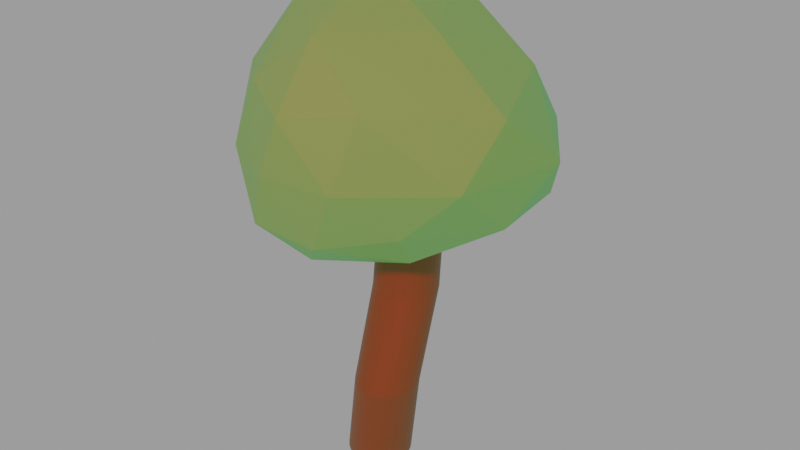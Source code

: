 # Source: Tree.blend  (saved by Blender 4.2.66; exported with 4.5.12 LTS)
import bpy
from mathutils import Matrix  # noqa: F401  (used for matrix-valued properties, if any)

bpy.ops.wm.read_factory_settings(use_empty=True)
scene = bpy.context.scene
scene.name = 'Scene'

# ---- collections
col_collection = bpy.data.collections.new('Collection'); scene.collection.children.link(col_collection)

# ---- materials (node trees are filled in below, after node groups)
mat_material_001 = bpy.data.materials.new('Material.001')
mat_material_001.use_transparent_shadow = False
mat_material_002 = bpy.data.materials.new('Material.002')
mat_material_002.use_transparent_shadow = False

# ---- material node trees
mat_material_001.use_nodes = True; mat_material_001.node_tree.nodes.clear()
_N = mat_material_001.node_tree.nodes; _L = mat_material_001.node_tree.links
n0 = _N.new('ShaderNodeBsdfPrincipled'); n0.name = 'Principled BSDF'; n0.location = (10, 300)
n0.distribution = 'GGX'
n0.subsurface_method = 'BURLEY'
n0.inputs[0].default_value = (0.2174, 0.8, 0.1766, 1.0)
n0.inputs[3].default_value = 1.45
n0.inputs[27].default_value = (0.0, 0.0, 0.0, 1.0)
n0.inputs[28].default_value = 1.0
n1 = _N.new('ShaderNodeOutputMaterial'); n1.name = 'Material Output'; n1.location = (300, 300)
_L.new(n0.outputs[0], n1.inputs[0])
n1.is_active_output = True
mat_material_002.use_nodes = True; mat_material_002.node_tree.nodes.clear()
_N = mat_material_002.node_tree.nodes; _L = mat_material_002.node_tree.links
n0 = _N.new('ShaderNodeBsdfPrincipled'); n0.name = 'Principled BSDF'; n0.location = (10, 300)
n0.distribution = 'GGX'
n0.subsurface_method = 'BURLEY'
n0.inputs[0].default_value = (0.2203, 0.1124, 0.01748, 1.0)
n0.inputs[3].default_value = 1.45
n0.inputs[27].default_value = (0.0, 0.0, 0.0, 1.0)
n0.inputs[28].default_value = 1.0
n1 = _N.new('ShaderNodeOutputMaterial'); n1.name = 'Material Output'; n1.location = (300, 300)
_L.new(n0.outputs[0], n1.inputs[0])
n1.is_active_output = True

# ---- world
world_world = bpy.data.worlds.new('World'); scene.world = world_world
world_world.use_nodes = True; world_world.node_tree.nodes.clear()
_N = world_world.node_tree.nodes; _L = world_world.node_tree.links
n0 = _N.new('ShaderNodeOutputWorld'); n0.name = 'World Output'; n0.location = (300, 300)
n1 = _N.new('ShaderNodeBackground'); n1.name = 'Background'; n1.location = (10, 300)
n1.inputs[0].default_value = (0.3264, 0.3264, 0.3264, 1.0)
_L.new(n1.outputs[0], n0.inputs[0])
n0.is_active_output = True
world_world.color = (0.05088, 0.05088, 0.05088)
world_world.use_sun_shadow = False
world_world.sun_shadow_jitter_overblur = 0.0

# ---- lights
light_point = bpy.data.lights.new('Point', 'POINT')
light_point.color = (1.0, 0.001994, 0.06881)
light_point.transmission_factor = 0.0
light_point.energy = 1000.0
light_point.shadow_soft_size = 0.25
light_point.shadow_maximum_resolution = 0.006
light_point.use_absolute_resolution = True

# ---- meshes
me_icosphere = bpy.data.meshes.new('Icosphere')
me_icosphere.from_pydata([(0.2042, -0.1204, -0.7366), (0.6352, -0.6581, -0.3408), (-0.295, -0.9907, -0.3938), (-0.8876, -0.005941, -0.4137), (-0.2453, 0.9141, -0.4156), (0.9217, 0.5723, -0.3743), (0.07557, -1.118, 0.4475), (-0.7302, -0.5257, 0.4912), (-0.7236, 0.5404, 0.6042), (0.2989, 0.8916, 0.4877), (1.108, -0.2673, 0.4472), (-0.04079, -0.07491, 1.144), (-0.06677, -0.7259, -0.6884), (0.5195, -0.4237, -0.6359), (0.1893, -0.9654, -0.4316), (0.9634, -0.02026, -0.4066), (0.6447, 0.3055, -0.6572), (-0.4171, -0.103, -0.6951), (-0.6713, -0.605, -0.4771), (-0.01337, 0.5121, -0.6887), (-0.6713, 0.5432, -0.4935), (0.4027, 0.8772, -0.4575), (0.9957, -0.5429, 0.0215), (1.165, 0.2615, 0.02071), (-0.12, -1.097, 0.02704), (0.4077, -1.05, 0.02504), (-0.9511, -0.3054, 0.02089), (-0.6042, -0.8354, 0.02046), (-0.5878, 0.8549, 0.04343), (-0.9511, 0.3333, 0.04411), (0.7128, 0.9299, 0.0129), (0.03502, 1.06, 0.01827), (0.5439, -0.9225, 0.5257), (-0.3564, -0.8744, 0.5294), (-0.8506, 0.002945, 0.663), (-0.2629, 0.8278, 0.663), (0.809, 0.4569, 0.5329), (0.02117, -0.7338, 0.8577), (0.5599, -0.2338, 0.8713), (-0.4476, -0.325, 0.9835), (-0.4253, 0.3096, 1.099), (0.1578, 0.4866, 0.9893), (-0.1061, -0.001883, -2.444), (-0.07273, 0.3447, -0.6537), (-0.06607, 0.02158, -2.444), (-0.0341, 0.3671, -0.6537), (-0.02119, 0.03685, -2.444), (0.009631, 0.38, -0.6537), (0.02628, 0.04326, -2.444), (0.05526, 0.3834, -0.6537), (0.07543, 0.03928, -2.444), (0.1015, 0.3776, -0.6537), (0.1238, 0.02584, -2.444), (0.1467, 0.3629, -0.6537), (0.1688, 0.004194, -2.444), (0.1888, 0.3397, -0.6537), (0.2087, -0.02484, -2.444), (0.2265, 0.309, -0.6537), (0.2417, -0.06024, -2.444), (0.2585, 0.2722, -0.6537), (0.2662, -0.1011, -2.444), (0.2832, 0.2304, -0.6537), (0.2812, -0.1467, -2.444), (0.3002, 0.1856, -0.6537), (0.2863, -0.1951, -2.444), (0.3085, 0.1394, -0.6537), (0.2815, -0.2442, -2.444), (0.308, 0.09361, -0.6537), (0.2677, -0.2914, -2.444), (0.2987, 0.04997, -0.6537), (0.2461, -0.3345, -2.444), (0.281, 0.01025, -0.6537), (0.2178, -0.3718, -2.444), (0.2554, -0.02431, -0.6537), (0.1838, -0.4018, -2.444), (0.2228, -0.05367, -0.6537), (0.1452, -0.4234, -2.444), (0.183, -0.07706, -0.6537), (0.1034, -0.4358, -2.444), (0.1361, -0.09404, -0.6537), (0.06036, -0.4389, -2.444), (0.08714, -0.1016, -0.6537), (0.01738, -0.4322, -2.444), (0.03815, -0.0993, -0.6537), (-0.02405, -0.4162, -2.444), (-0.008581, -0.08696, -0.6537), (-0.06612, -0.3944, -2.444), (-0.05112, -0.06498, -0.6537), (-0.1053, -0.3659, -2.444), (-0.08829, -0.03451, -0.6537), (-0.1384, -0.3312, -2.444), (-0.1191, 0.002938, -0.6537), (-0.1646, -0.2912, -2.444), (-0.1427, 0.0457, -0.6537), (-0.1826, -0.2473, -2.444), (-0.1582, 0.09209, -0.6537), (-0.192, -0.2013, -2.444), (-0.1652, 0.1403, -0.6537), (-0.1924, -0.1552, -2.444), (-0.1632, 0.1884, -0.6537), (-0.1834, -0.1105, -2.444), (-0.1525, 0.2345, -0.6537), (-0.1656, -0.069, -2.444), (-0.1333, 0.2769, -0.6537), (-0.1397, -0.03236, -2.444), (-0.1063, 0.3142, -0.6537), (-0.04542, 0.2609, -1.153), (-0.004638, 0.2827, -1.153), (0.03957, 0.2954, -1.153), (0.08636, 0.2987, -1.153), (0.1335, 0.2926, -1.153), (0.1792, 0.2773, -1.153), (0.2221, 0.2538, -1.153), (0.26, 0.2225, -1.153), (0.2926, 0.1854, -1.153), (0.3172, 0.143, -1.153), (0.3342, 0.09798, -1.153), (0.342, 0.05128, -1.153), (0.3409, 0.005246, -1.153), (0.3308, -0.03867, -1.153), (0.3122, -0.0789, -1.153), (0.2862, -0.1135, -1.153), (0.2535, -0.1416, -1.153), (0.2153, -0.1623, -1.153), (0.1704, -0.1775, -1.153), (0.1174, -0.1891, -1.153), (0.06345, -0.1915, -1.153), (0.0161, -0.1804, -1.153), (-0.0256, -0.1582, -1.153), (-0.06242, -0.1274, -1.153), (-0.0934, -0.08965, -1.153), (-0.1174, -0.04633, -1.153), (-0.1331, 0.001008, -1.153), (-0.1402, 0.05034, -1.153), (-0.1383, 0.09987, -1.153), (-0.1271, 0.148, -1.153), (-0.1078, 0.1922, -1.153), (-0.08038, 0.2311, -1.153), (0.01852, 0.01339, -1.81), (0.06632, 0.02776, -1.81), (0.116, 0.03302, -1.81), (0.1656, 0.02887, -1.81), (0.2131, 0.01547, -1.81), (0.2568, -0.006613, -1.81), (0.2949, -0.03655, -1.81), (0.3261, -0.0731, -1.81), (0.3495, -0.115, -1.81), (0.3641, -0.1608, -1.81), (0.3696, -0.2087, -1.81), (0.3657, -0.2569, -1.81), (0.3526, -0.3035, -1.81), (0.3309, -0.3467, -1.81), (0.3013, -0.3848, -1.81), (0.2658, -0.4159, -1.81), (0.2256, -0.4388, -1.81), (0.1828, -0.4522, -1.81), (0.1386, -0.456, -1.81), (0.09478, -0.45, -1.81), (0.05295, -0.4344, -1.81), (0.01462, -0.4099, -1.81), (-0.0186, -0.3773, -1.81), (-0.05271, -0.3431, -1.81), (-0.08049, -0.3041, -1.81), (-0.09999, -0.2609, -1.81), (-0.1105, -0.2152, -1.81), (-0.1115, -0.1686, -1.81), (-0.103, -0.1232, -1.81), (-0.0853, -0.08046, -1.81), (-0.05889, -0.04212, -1.81), (-0.02468, -0.009478, -1.81)], [], [(0, 13, 12), (1, 13, 15), (0, 12, 17), (0, 17, 19), (0, 19, 16), (1, 15, 22), (2, 14, 24), (3, 18, 26), (4, 20, 28), (5, 21, 30), (1, 22, 25), (2, 24, 27), (3, 26, 29), (4, 28, 31), (5, 30, 23), (6, 32, 37), (7, 33, 39), (8, 34, 40), (9, 35, 41), (10, 36, 38), (38, 41, 11), (38, 36, 41), (36, 9, 41), (41, 40, 11), (41, 35, 40), (35, 8, 40), (40, 39, 11), (40, 34, 39), (34, 7, 39), (39, 37, 11), (39, 33, 37), (33, 6, 37), (37, 38, 11), (37, 32, 38), (32, 10, 38), (23, 36, 10), (23, 30, 36), (30, 9, 36), (31, 35, 9), (31, 28, 35), (28, 8, 35), (29, 34, 8), (29, 26, 34), (26, 7, 34), (27, 33, 7), (27, 24, 33), (24, 6, 33), (25, 32, 6), (25, 22, 32), (22, 10, 32), (30, 31, 9), (30, 21, 31), (21, 4, 31), (28, 29, 8), (28, 20, 29), (20, 3, 29), (26, 27, 7), (26, 18, 27), (18, 2, 27), (24, 25, 6), (24, 14, 25), (14, 1, 25), (22, 23, 10), (22, 15, 23), (15, 5, 23), (16, 21, 5), (16, 19, 21), (19, 4, 21), (19, 20, 4), (19, 17, 20), (17, 3, 20), (17, 18, 3), (17, 12, 18), (12, 2, 18), (15, 16, 5), (15, 13, 16), (13, 0, 16), (12, 14, 2), (12, 13, 14), (13, 1, 14), (106, 43, 45, 107), (107, 45, 47, 108), (108, 47, 49, 109), (109, 49, 51, 110), (110, 51, 53, 111), (111, 53, 55, 112), (112, 55, 57, 113), (113, 57, 59, 114), (114, 59, 61, 115), (115, 61, 63, 116), (116, 63, 65, 117), (117, 65, 67, 118), (118, 67, 69, 119), (119, 69, 71, 120), (120, 71, 73, 121), (121, 73, 75, 122), (122, 75, 77, 123), (123, 77, 79, 124), (124, 79, 81, 125), (125, 81, 83, 126), (126, 83, 85, 127), (127, 85, 87, 128), (128, 87, 89, 129), (129, 89, 91, 130), (130, 91, 93, 131), (131, 93, 95, 132), (132, 95, 97, 133), (133, 97, 99, 134), (134, 99, 101, 135), (135, 101, 103, 136), (45, 43, 105, 103, 101, 99, 97, 95, 93, 91, 89, 87, 85, 83, 81, 79, 77, 75, 73, 71, 69, 67, 65, 63, 61, 59, 57, 55, 53, 51, 49, 47), (136, 103, 105, 137), (137, 105, 43, 106), (42, 44, 46, 48, 50, 52, 54, 56, 58, 60, 62, 64, 66, 68, 70, 72, 74, 76, 78, 80, 82, 84, 86, 88, 90, 92, 94, 96, 98, 100, 102, 104), (168, 137, 106, 169), (167, 136, 137, 168), (166, 135, 136, 167), (165, 134, 135, 166), (164, 133, 134, 165), (163, 132, 133, 164), (162, 131, 132, 163), (161, 130, 131, 162), (160, 129, 130, 161), (159, 128, 129, 160), (158, 127, 128, 159), (157, 126, 127, 158), (156, 125, 126, 157), (155, 124, 125, 156), (154, 123, 124, 155), (153, 122, 123, 154), (152, 121, 122, 153), (151, 120, 121, 152), (150, 119, 120, 151), (149, 118, 119, 150), (148, 117, 118, 149), (147, 116, 117, 148), (146, 115, 116, 147), (145, 114, 115, 146), (144, 113, 114, 145), (143, 112, 113, 144), (142, 111, 112, 143), (141, 110, 111, 142), (140, 109, 110, 141), (139, 108, 109, 140), (138, 107, 108, 139), (169, 106, 107, 138), (42, 169, 138, 44), (44, 138, 139, 46), (46, 139, 140, 48), (48, 140, 141, 50), (50, 141, 142, 52), (52, 142, 143, 54), (54, 143, 144, 56), (56, 144, 145, 58), (58, 145, 146, 60), (60, 146, 147, 62), (62, 147, 148, 64), (64, 148, 149, 66), (66, 149, 150, 68), (68, 150, 151, 70), (70, 151, 152, 72), (72, 152, 153, 74), (74, 153, 154, 76), (76, 154, 155, 78), (78, 155, 156, 80), (80, 156, 157, 82), (82, 157, 158, 84), (84, 158, 159, 86), (86, 159, 160, 88), (88, 160, 161, 90), (90, 161, 162, 92), (92, 162, 163, 94), (94, 163, 164, 96), (96, 164, 165, 98), (98, 165, 166, 100), (100, 166, 167, 102), (102, 167, 168, 104), (104, 168, 169, 42)])
me_icosphere.polygons.foreach_set('material_index', [0, 0, 0, 0, 0, 0, 0, 0, 0, 0, 0, 0, 0, 0, 0, 0, 0, 0, 0, 0, 0, 0, 0, 0, 0, 0, 0, 0, 0, 0, 0, 0, 0, 0, 0, 0, 0, 0, 0, 0, 0, 0, 0, 0, 0, 0, 0, 0, 0, 0, 0, 0, 0, 0, 0, 0, 0, 0, 0, 0, 0, 0, 0, 0, 0, 0, 0, 0, 0, 0, 0, 0, 0, 0, 0, 0, 0, 0, 0, 0, 1, 1, 1, 1, 1, 1, 1, 1, 1, 1, 1, 1, 1, 1, 1, 1, 1, 1, 1, 1, 1, 1, 1, 1, 1, 1, 1, 1, 1, 1, 1, 1, 1, 1, 1, 1, 1, 1, 1, 1, 1, 1, 1, 1, 1, 1, 1, 1, 1, 1, 1, 1, 1, 1, 1, 1, 1, 1, 1, 1, 1, 1, 1, 1, 1, 1, 1, 1, 1, 1, 1, 1, 1, 1, 1, 1, 1, 1, 1, 1, 1, 1, 1, 1, 1, 1, 1, 1, 1, 1, 1, 1, 1, 1, 1, 1, 1, 1])
_uv = me_icosphere.uv_layers.new(name='UVMap')
_uv.uv.foreach_set('vector', [0.8182, 0.0, 0.7727, 0.07873, 0.8636, 0.07873, 0.7273, 0.1575, 0.6818, 0.07873, 0.6364, 0.1575, 0.09091, 0.0, 0.04545, 0.07873, 0.1364, 0.07873, 0.2727, 0.0, 0.2273, 0.07873, 0.3182, 0.07873, 0.4545, 0.0, 0.4091, 0.07873, 0.5, 0.07873, 0.7273, 0.1575, 0.6364, 0.1575, 0.6818, 0.2362, 0.9091, 0.1575, 0.8182, 0.1575, 0.8636, 0.2362, 0.1818, 0.1575, 0.09091, 0.1575, 0.1364, 0.2362, 0.3636, 0.1575, 0.2727, 0.1575, 0.3182, 0.2362, 0.5455, 0.1575, 0.4545, 0.1575, 0.5, 0.2362, 0.7273, 0.1575, 0.6818, 0.2362, 0.7727, 0.2362, 0.9091, 0.1575, 0.8636, 0.2362, 0.9545, 0.2362, 0.1818, 0.1575, 0.1364, 0.2362, 0.2273, 0.2362, 0.3636, 0.1575, 0.3182, 0.2362, 0.4091, 0.2362, 0.5455, 0.1575, 0.5, 0.2362, 0.5909, 0.2362, 0.8182, 0.3149, 0.7273, 0.3149, 0.7727, 0.3937, 1.0, 0.3149, 0.9091, 0.3149, 0.9545, 0.3937, 0.2727, 0.3149, 0.1818, 0.3149, 0.2273, 0.3937, 0.4545, 0.3149, 0.3636, 0.3149, 0.4091, 0.3937, 0.6364, 0.3149, 0.5455, 0.3149, 0.5909, 0.3937, 0.5909, 0.3937, 0.5, 0.3937, 0.5455, 0.4724, 0.5909, 0.3937, 0.5455, 0.3149, 0.5, 0.3937, 0.5455, 0.3149, 0.4545, 0.3149, 0.5, 0.3937, 0.4091, 0.3937, 0.3182, 0.3937, 0.3636, 0.4724, 0.4091, 0.3937, 0.3636, 0.3149, 0.3182, 0.3937, 0.3636, 0.3149, 0.2727, 0.3149, 0.3182, 0.3937, 0.2273, 0.3937, 0.1364, 0.3937, 0.1818, 0.4724, 0.2273, 0.3937, 0.1818, 0.3149, 0.1364, 0.3937, 0.1818, 0.3149, 0.09091, 0.3149, 0.1364, 0.3937, 0.9545, 0.3937, 0.8636, 0.3937, 0.9091, 0.4724, 0.9545, 0.3937, 0.9091, 0.3149, 0.8636, 0.3937, 0.9091, 0.3149, 0.8182, 0.3149, 0.8636, 0.3937, 0.7727, 0.3937, 0.6818, 0.3937, 0.7273, 0.4724, 0.7727, 0.3937, 0.7273, 0.3149, 0.6818, 0.3937, 0.7273, 0.3149, 0.6364, 0.3149, 0.6818, 0.3937, 0.5909, 0.2362, 0.5455, 0.3149, 0.6364, 0.3149, 0.5909, 0.2362, 0.5, 0.2362, 0.5455, 0.3149, 0.5, 0.2362, 0.4545, 0.3149, 0.5455, 0.3149, 0.4091, 0.2362, 0.3636, 0.3149, 0.4545, 0.3149, 0.4091, 0.2362, 0.3182, 0.2362, 0.3636, 0.3149, 0.3182, 0.2362, 0.2727, 0.3149, 0.3636, 0.3149, 0.2273, 0.2362, 0.1818, 0.3149, 0.2727, 0.3149, 0.2273, 0.2362, 0.1364, 0.2362, 0.1818, 0.3149, 0.1364, 0.2362, 0.09091, 0.3149, 0.1818, 0.3149, 0.9545, 0.2362, 0.9091, 0.3149, 1.0, 0.3149, 0.9545, 0.2362, 0.8636, 0.2362, 0.9091, 0.3149, 0.8636, 0.2362, 0.8182, 0.3149, 0.9091, 0.3149, 0.7727, 0.2362, 0.7273, 0.3149, 0.8182, 0.3149, 0.7727, 0.2362, 0.6818, 0.2362, 0.7273, 0.3149, 0.6818, 0.2362, 0.6364, 0.3149, 0.7273, 0.3149, 0.5, 0.2362, 0.4091, 0.2362, 0.4545, 0.3149, 0.5, 0.2362, 0.4545, 0.1575, 0.4091, 0.2362, 0.4545, 0.1575, 0.3636, 0.1575, 0.4091, 0.2362, 0.3182, 0.2362, 0.2273, 0.2362, 0.2727, 0.3149, 0.3182, 0.2362, 0.2727, 0.1575, 0.2273, 0.2362, 0.2727, 0.1575, 0.1818, 0.1575, 0.2273, 0.2362, 0.1364, 0.2362, 0.04545, 0.2362, 0.09091, 0.3149, 0.1364, 0.2362, 0.09091, 0.1575, 0.04545, 0.2362, 0.09091, 0.1575, 0.0, 0.1575, 0.04545, 0.2362, 0.8636, 0.2362, 0.7727, 0.2362, 0.8182, 0.3149, 0.8636, 0.2362, 0.8182, 0.1575, 0.7727, 0.2362, 0.8182, 0.1575, 0.7273, 0.1575, 0.7727, 0.2362, 0.6818, 0.2362, 0.5909, 0.2362, 0.6364, 0.3149, 0.6818, 0.2362, 0.6364, 0.1575, 0.5909, 0.2362, 0.6364, 0.1575, 0.5455, 0.1575, 0.5909, 0.2362, 0.5, 0.07873, 0.4545, 0.1575, 0.5455, 0.1575, 0.5, 0.07873, 0.4091, 0.07873, 0.4545, 0.1575, 0.4091, 0.07873, 0.3636, 0.1575, 0.4545, 0.1575, 0.3182, 0.07873, 0.2727, 0.1575, 0.3636, 0.1575, 0.3182, 0.07873, 0.2273, 0.07873, 0.2727, 0.1575, 0.2273, 0.07873, 0.1818, 0.1575, 0.2727, 0.1575, 0.1364, 0.07873, 0.09091, 0.1575, 0.1818, 0.1575, 0.1364, 0.07873, 0.04545, 0.07873, 0.09091, 0.1575, 0.04545, 0.07873, 0.0, 0.1575, 0.09091, 0.1575, 0.6364, 0.1575, 0.5909, 0.07873, 0.5455, 0.1575, 0.6364, 0.1575, 0.6818, 0.07873, 0.5909, 0.07873, 0.6818, 0.07873, 0.6364, 0.0, 0.5909, 0.07873, 0.8636, 0.07873, 0.8182, 0.1575, 0.9091, 0.1575, 0.8636, 0.07873, 0.7727, 0.07873, 0.8182, 0.1575, 0.7727, 0.07873, 0.7273, 0.1575, 0.8182, 0.1575, 1.0, 0.8607, 1.0, 1.0, 0.9688, 1.0, 0.9688, 0.8607, 0.9688, 0.8607, 0.9688, 1.0, 0.9375, 1.0, 0.9375, 0.8607, 0.9375, 0.8607, 0.9375, 1.0, 0.9062, 1.0, 0.9062, 0.8607, 0.9062, 0.8607, 0.9062, 1.0, 0.875, 1.0, 0.875, 0.8607, 0.875, 0.8607, 0.875, 1.0, 0.8438, 1.0, 0.8438, 0.8607, 0.8438, 0.8607, 0.8438, 1.0, 0.8125, 1.0, 0.8125, 0.8607, 0.8125, 0.8607, 0.8125, 1.0, 0.7812, 1.0, 0.7813, 0.8607, 0.7813, 0.8607, 0.7812, 1.0, 0.75, 1.0, 0.75, 0.8607, 0.75, 0.8607, 0.75, 1.0, 0.7188, 1.0, 0.7188, 0.8607, 0.7188, 0.8607, 0.7188, 1.0, 0.6875, 1.0, 0.6875, 0.8607, 0.6875, 0.8607, 0.6875, 1.0, 0.6562, 1.0, 0.6562, 0.8607, 0.6562, 0.8607, 0.6562, 1.0, 0.625, 1.0, 0.625, 0.8607, 0.625, 0.8607, 0.625, 1.0, 0.5938, 1.0, 0.5938, 0.8607, 0.5938, 0.8607, 0.5938, 1.0, 0.5625, 1.0, 0.5625, 0.8607, 0.5625, 0.8607, 0.5625, 1.0, 0.5312, 1.0, 0.5312, 0.8607, 0.5312, 0.8607, 0.5312, 1.0, 0.5, 1.0, 0.5, 0.8607, 0.5, 0.8607, 0.5, 1.0, 0.4688, 1.0, 0.4688, 0.8607, 0.4688, 0.8607, 0.4688, 1.0, 0.4375, 1.0, 0.4375, 0.8607, 0.4375, 0.8607, 0.4375, 1.0, 0.4062, 1.0, 0.4062, 0.8607, 0.4062, 0.8607, 0.4062, 1.0, 0.375, 1.0, 0.375, 0.8607, 0.375, 0.8607, 0.375, 1.0, 0.3438, 1.0, 0.3438, 0.8607, 0.3438, 0.8607, 0.3438, 1.0, 0.3125, 1.0, 0.3125, 0.8607, 0.3125, 0.8607, 0.3125, 1.0, 0.2812, 1.0, 0.2812, 0.8607, 0.2812, 0.8607, 0.2812, 1.0, 0.25, 1.0, 0.25, 0.8607, 0.25, 0.8607, 0.25, 1.0, 0.2188, 1.0, 0.2188, 0.8607, 0.2188, 0.8607, 0.2188, 1.0, 0.1875, 1.0, 0.1875, 0.8607, 0.1875, 0.8607, 0.1875, 1.0, 0.1562, 1.0, 0.1562, 0.8607, 0.1562, 0.8607, 0.1562, 1.0, 0.125, 1.0, 0.125, 0.8607, 0.125, 0.8607, 0.125, 1.0, 0.09375, 1.0, 0.09375, 0.8607, 0.09375, 0.8607, 0.09375, 1.0, 0.0625, 1.0, 0.0625, 0.8607, 0.2968, 0.4854, 0.25, 0.49, 0.2032, 0.4854, 0.1582, 0.4717, 0.1167, 0.4496, 0.08029, 0.4197, 0.05045, 0.3833, 0.02827, 0.3418, 0.01461, 0.2968, 0.01, 0.25, 0.01461, 0.2032, 0.02827, 0.1582, 0.05045, 0.1167, 0.08029, 0.08029, 0.1167, 0.05045, 0.1582, 0.02827, 0.2032, 0.01461, 0.25, 0.01, 0.2968, 0.01461, 0.3418, 0.02827, 0.3833, 0.05045, 0.4197, 0.08029, 0.4496, 0.1167, 0.4717, 0.1582, 0.4854, 0.2032, 0.49, 0.25, 0.4854, 0.2968, 0.4717, 0.3418, 0.4496, 0.3833, 0.4197, 0.4197, 0.3833, 0.4496, 0.3418, 0.4717, 0.0625, 0.8607, 0.0625, 1.0, 0.03125, 1.0, 0.03125, 0.8607, 0.03125, 0.8607, 0.03125, 1.0, 0.0, 1.0, 0.0, 0.8607, 0.75, 0.49, 0.7968, 0.4854, 0.8418, 0.4717, 0.8833, 0.4496, 0.9197, 0.4197, 0.9496, 0.3833, 0.9717, 0.3418, 0.9854, 0.2968, 0.99, 0.25, 0.9854, 0.2032, 0.9717, 0.1582, 0.9496, 0.1167, 0.9197, 0.08029, 0.8833, 0.05045, 0.8418, 0.02827, 0.7968, 0.01461, 0.75, 0.01, 0.7032, 0.01461, 0.6582, 0.02827, 0.6167, 0.05045, 0.5803, 0.08029, 0.5504, 0.1167, 0.5283, 0.1582, 0.5146, 0.2032, 0.51, 0.25, 0.5146, 0.2968, 0.5283, 0.3418, 0.5504, 0.3833, 0.5803, 0.4197, 0.6167, 0.4496, 0.6582, 0.4717, 0.7032, 0.4854, 0.03125, 0.677, 0.03125, 0.8607, 0.0, 0.8607, 0.0, 0.677, 0.0625, 0.677, 0.0625, 0.8607, 0.03125, 0.8607, 0.03125, 0.677, 0.09375, 0.677, 0.09375, 0.8607, 0.0625, 0.8607, 0.0625, 0.677, 0.125, 0.677, 0.125, 0.8607, 0.09375, 0.8607, 0.09375, 0.677, 0.1562, 0.677, 0.1562, 0.8607, 0.125, 0.8607, 0.125, 0.677, 0.1875, 0.677, 0.1875, 0.8607, 0.1562, 0.8607, 0.1562, 0.677, 0.2188, 0.677, 0.2188, 0.8607, 0.1875, 0.8607, 0.1875, 0.677, 0.25, 0.677, 0.25, 0.8607, 0.2188, 0.8607, 0.2188, 0.677, 0.2812, 0.677, 0.2812, 0.8607, 0.25, 0.8607, 0.25, 0.677, 0.3125, 0.677, 0.3125, 0.8607, 0.2812, 0.8607, 0.2812, 0.677, 0.3438, 0.677, 0.3438, 0.8607, 0.3125, 0.8607, 0.3125, 0.677, 0.375, 0.677, 0.375, 0.8607, 0.3438, 0.8607, 0.3438, 0.677, 0.4062, 0.677, 0.4062, 0.8607, 0.375, 0.8607, 0.375, 0.677, 0.4375, 0.677, 0.4375, 0.8607, 0.4062, 0.8607, 0.4062, 0.677, 0.4688, 0.677, 0.4688, 0.8607, 0.4375, 0.8607, 0.4375, 0.677, 0.5, 0.677, 0.5, 0.8607, 0.4688, 0.8607, 0.4688, 0.677, 0.5312, 0.677, 0.5312, 0.8607, 0.5, 0.8607, 0.5, 0.677, 0.5625, 0.677, 0.5625, 0.8607, 0.5312, 0.8607, 0.5312, 0.677, 0.5938, 0.677, 0.5938, 0.8607, 0.5625, 0.8607, 0.5625, 0.677, 0.625, 0.677, 0.625, 0.8607, 0.5938, 0.8607, 0.5938, 0.677, 0.6562, 0.677, 0.6562, 0.8607, 0.625, 0.8607, 0.625, 0.677, 0.6875, 0.677, 0.6875, 0.8607, 0.6562, 0.8607, 0.6562, 0.677, 0.7188, 0.677, 0.7188, 0.8607, 0.6875, 0.8607, 0.6875, 0.677, 0.75, 0.677, 0.75, 0.8607, 0.7188, 0.8607, 0.7188, 0.677, 0.7812, 0.677, 0.7813, 0.8607, 0.75, 0.8607, 0.75, 0.677, 0.8125, 0.677, 0.8125, 0.8607, 0.7813, 0.8607, 0.7812, 0.677, 0.8437, 0.677, 0.8438, 0.8607, 0.8125, 0.8607, 0.8125, 0.677, 0.875, 0.677, 0.875, 0.8607, 0.8438, 0.8607, 0.8437, 0.677, 0.9062, 0.677, 0.9062, 0.8607, 0.875, 0.8607, 0.875, 0.677, 0.9375, 0.677, 0.9375, 0.8607, 0.9062, 0.8607, 0.9062, 0.677, 0.9688, 0.677, 0.9688, 0.8607, 0.9375, 0.8607, 0.9375, 0.677, 1.0, 0.677, 1.0, 0.8607, 0.9688, 0.8607, 0.9688, 0.677, 1.0, 0.5, 1.0, 0.677, 0.9688, 0.677, 0.9688, 0.5, 0.9688, 0.5, 0.9688, 0.677, 0.9375, 0.677, 0.9375, 0.5, 0.9375, 0.5, 0.9375, 0.677, 0.9062, 0.677, 0.9062, 0.5, 0.9062, 0.5, 0.9062, 0.677, 0.875, 0.677, 0.875, 0.5, 0.875, 0.5, 0.875, 0.677, 0.8437, 0.677, 0.8438, 0.5, 0.8438, 0.5, 0.8437, 0.677, 0.8125, 0.677, 0.8125, 0.5, 0.8125, 0.5, 0.8125, 0.677, 0.7812, 0.677, 0.7812, 0.5, 0.7812, 0.5, 0.7812, 0.677, 0.75, 0.677, 0.75, 0.5, 0.75, 0.5, 0.75, 0.677, 0.7188, 0.677, 0.7188, 0.5, 0.7188, 0.5, 0.7188, 0.677, 0.6875, 0.677, 0.6875, 0.5, 0.6875, 0.5, 0.6875, 0.677, 0.6562, 0.677, 0.6562, 0.5, 0.6562, 0.5, 0.6562, 0.677, 0.625, 0.677, 0.625, 0.5, 0.625, 0.5, 0.625, 0.677, 0.5938, 0.677, 0.5938, 0.5, 0.5938, 0.5, 0.5938, 0.677, 0.5625, 0.677, 0.5625, 0.5, 0.5625, 0.5, 0.5625, 0.677, 0.5312, 0.677, 0.5312, 0.5, 0.5312, 0.5, 0.5312, 0.677, 0.5, 0.677, 0.5, 0.5, 0.5, 0.5, 0.5, 0.677, 0.4688, 0.677, 0.4688, 0.5, 0.4688, 0.5, 0.4688, 0.677, 0.4375, 0.677, 0.4375, 0.5, 0.4375, 0.5, 0.4375, 0.677, 0.4062, 0.677, 0.4062, 0.5, 0.4062, 0.5, 0.4062, 0.677, 0.375, 0.677, 0.375, 0.5, 0.375, 0.5, 0.375, 0.677, 0.3438, 0.677, 0.3438, 0.5, 0.3438, 0.5, 0.3438, 0.677, 0.3125, 0.677, 0.3125, 0.5, 0.3125, 0.5, 0.3125, 0.677, 0.2812, 0.677, 0.2812, 0.5, 0.2812, 0.5, 0.2812, 0.677, 0.25, 0.677, 0.25, 0.5, 0.25, 0.5, 0.25, 0.677, 0.2188, 0.677, 0.2188, 0.5, 0.2188, 0.5, 0.2188, 0.677, 0.1875, 0.677, 0.1875, 0.5, 0.1875, 0.5, 0.1875, 0.677, 0.1562, 0.677, 0.1562, 0.5, 0.1562, 0.5, 0.1562, 0.677, 0.125, 0.677, 0.125, 0.5, 0.125, 0.5, 0.125, 0.677, 0.09375, 0.677, 0.09375, 0.5, 0.09375, 0.5, 0.09375, 0.677, 0.0625, 0.677, 0.0625, 0.5, 0.0625, 0.5, 0.0625, 0.677, 0.03125, 0.677, 0.03125, 0.5, 0.03125, 0.5, 0.03125, 0.677, 0.0, 0.677, 0.0, 0.5])
me_icosphere.materials.append(mat_material_001)
me_icosphere.materials.append(mat_material_002)
me_icosphere.use_remesh_fix_poles = True
me_icosphere.use_remesh_preserve_attributes = False
me_icosphere.use_mirror_vertex_groups = False
me_icosphere.update()

# ---- objects
ob_icosphere = bpy.data.objects.new('Icosphere', me_icosphere)
ob_point = bpy.data.objects.new('Point', light_point)

# ---- transforms, parenting, visibility, modifiers, constraints
ob_icosphere.location = (0.0, 0.0, 1.743)
ob_icosphere.scale = (0.4389, 0.4389, 0.4389)
ob_icosphere.lineart.crease_threshold = 0.0
ob_point.location = (2.346, -4.514, 5.062)
ob_point.lineart.crease_threshold = 0.0

# ---- collection membership
col_collection.objects.link(ob_icosphere)
col_collection.objects.link(ob_point)

# ---- scene / render settings (as saved in the file)
scene.frame_start = 1; scene.frame_end = 250; scene.frame_set(1)
scene.render.engine = 'BLENDER_EEVEE_NEXT'
scene.cycles.use_denoising = False
scene.cycles.samples = 128
scene.cycles.sampling_pattern = 'TABULATED_SOBOL'
scene.cycles.use_adaptive_sampling = False
scene.cycles.use_light_tree = False
scene.view_settings.view_transform = 'Filmic'
bpy.context.view_layer.update()

# ---- added for rendering (the .blend has no active camera): camera
cam_auto = bpy.data.cameras.new('AutoCamera')
cam_auto.lens = 50.0
cam_auto.sensor_width = 36.0
cam_auto.clip_end = 1000.0
ob_auto_camera = bpy.data.objects.new('AutoCamera', cam_auto)
scene.collection.objects.link(ob_auto_camera)
ob_auto_camera.location = (1.95573, -2.30324, 2.98454)
ob_auto_camera.rotation_euler = (1.09748, -7.21219e-08, 0.694738)
scene.camera = ob_auto_camera
bpy.context.view_layer.update()
